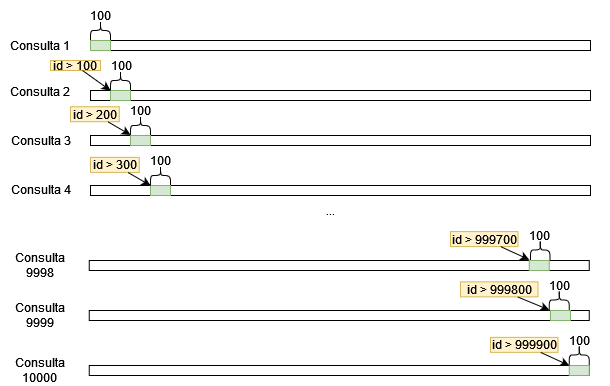

The diagram above was exported from draw.io. Its source (the exported page's mxGraphModel, read from the mxfile embedded in the PNG):
<mxGraphModel dx="1668" dy="794" grid="1" gridSize="10" guides="1" tooltips="1" connect="1" arrows="1" fold="1" page="1" pageScale="1" pageWidth="827" pageHeight="1169" math="0" shadow="0">
  <root>
    <mxCell id="0" />
    <mxCell id="1" parent="0" />
    <mxCell id="tkk2Juj_G-6m5xEochiQ-1" value="" style="rounded=0;whiteSpace=wrap;html=1;" vertex="1" parent="1">
      <mxGeometry x="70" y="510" width="500" height="10" as="geometry" />
    </mxCell>
    <mxCell id="tkk2Juj_G-6m5xEochiQ-2" value="" style="rounded=0;whiteSpace=wrap;html=1;" vertex="1" parent="1">
      <mxGeometry x="70" y="560" width="500" height="10" as="geometry" />
    </mxCell>
    <mxCell id="tkk2Juj_G-6m5xEochiQ-3" value="" style="rounded=0;whiteSpace=wrap;html=1;" vertex="1" parent="1">
      <mxGeometry x="70" y="605" width="500" height="10" as="geometry" />
    </mxCell>
    <mxCell id="tkk2Juj_G-6m5xEochiQ-4" value="" style="rounded=0;whiteSpace=wrap;html=1;" vertex="1" parent="1">
      <mxGeometry x="68.75" y="835" width="500" height="10" as="geometry" />
    </mxCell>
    <mxCell id="tkk2Juj_G-6m5xEochiQ-5" value="" style="shape=curlyBracket;whiteSpace=wrap;html=1;rounded=1;rotation=90;" vertex="1" parent="1">
      <mxGeometry x="70" y="490" width="20" height="20" as="geometry" />
    </mxCell>
    <mxCell id="tkk2Juj_G-6m5xEochiQ-6" value="" style="rounded=0;whiteSpace=wrap;html=1;fillColor=#d5e8d4;strokeColor=#82b366;" vertex="1" parent="1">
      <mxGeometry x="70" y="510" width="20" height="10" as="geometry" />
    </mxCell>
    <mxCell id="tkk2Juj_G-6m5xEochiQ-7" value="" style="shape=curlyBracket;whiteSpace=wrap;html=1;rounded=1;rotation=90;" vertex="1" parent="1">
      <mxGeometry x="90" y="540" width="20" height="20" as="geometry" />
    </mxCell>
    <mxCell id="tkk2Juj_G-6m5xEochiQ-8" value="" style="rounded=0;whiteSpace=wrap;html=1;fillColor=#d5e8d4;strokeColor=#82b366;" vertex="1" parent="1">
      <mxGeometry x="90" y="560" width="20" height="10" as="geometry" />
    </mxCell>
    <mxCell id="tkk2Juj_G-6m5xEochiQ-10" value="Consulta 1" style="text;html=1;strokeColor=none;fillColor=none;align=center;verticalAlign=middle;whiteSpace=wrap;rounded=0;" vertex="1" parent="1">
      <mxGeometry x="-20" y="500" width="78.75" height="30" as="geometry" />
    </mxCell>
    <mxCell id="tkk2Juj_G-6m5xEochiQ-11" value="100" style="text;html=1;strokeColor=none;fillColor=none;align=center;verticalAlign=middle;whiteSpace=wrap;rounded=0;" vertex="1" parent="1">
      <mxGeometry x="70.95" y="520" width="60" height="30" as="geometry" />
    </mxCell>
    <mxCell id="tkk2Juj_G-6m5xEochiQ-13" value="id &amp;gt; 100" style="text;html=1;strokeColor=#d6b656;fillColor=#fff2cc;align=center;verticalAlign=middle;whiteSpace=wrap;rounded=0;" vertex="1" parent="1">
      <mxGeometry x="30" y="530" width="50" height="10" as="geometry" />
    </mxCell>
    <mxCell id="tkk2Juj_G-6m5xEochiQ-14" value="" style="shape=curlyBracket;whiteSpace=wrap;html=1;rounded=1;rotation=90;" vertex="1" parent="1">
      <mxGeometry x="110" y="585" width="20" height="20" as="geometry" />
    </mxCell>
    <mxCell id="tkk2Juj_G-6m5xEochiQ-15" value="100" style="text;html=1;strokeColor=none;fillColor=none;align=center;verticalAlign=middle;whiteSpace=wrap;rounded=0;" vertex="1" parent="1">
      <mxGeometry x="90" y="565" width="60" height="30" as="geometry" />
    </mxCell>
    <mxCell id="tkk2Juj_G-6m5xEochiQ-17" value="id &amp;gt; 200" style="text;html=1;strokeColor=#d6b656;fillColor=#fff2cc;align=center;verticalAlign=middle;whiteSpace=wrap;rounded=0;" vertex="1" parent="1">
      <mxGeometry x="50" y="576.25" width="48.75" height="15" as="geometry" />
    </mxCell>
    <mxCell id="tkk2Juj_G-6m5xEochiQ-19" value="" style="rounded=0;whiteSpace=wrap;html=1;fillColor=#d5e8d4;strokeColor=#82b366;" vertex="1" parent="1">
      <mxGeometry x="110" y="605" width="20" height="10" as="geometry" />
    </mxCell>
    <mxCell id="tkk2Juj_G-6m5xEochiQ-20" value="" style="rounded=0;whiteSpace=wrap;html=1;" vertex="1" parent="1">
      <mxGeometry x="70" y="655" width="500" height="10" as="geometry" />
    </mxCell>
    <mxCell id="tkk2Juj_G-6m5xEochiQ-21" value="" style="shape=curlyBracket;whiteSpace=wrap;html=1;rounded=1;rotation=90;" vertex="1" parent="1">
      <mxGeometry x="130" y="635" width="20" height="20" as="geometry" />
    </mxCell>
    <mxCell id="tkk2Juj_G-6m5xEochiQ-22" value="100" style="text;html=1;strokeColor=none;fillColor=none;align=center;verticalAlign=middle;whiteSpace=wrap;rounded=0;" vertex="1" parent="1">
      <mxGeometry x="110" y="615" width="60" height="30" as="geometry" />
    </mxCell>
    <mxCell id="tkk2Juj_G-6m5xEochiQ-26" value="" style="rounded=0;whiteSpace=wrap;html=1;fillColor=#d5e8d4;strokeColor=#82b366;" vertex="1" parent="1">
      <mxGeometry x="130" y="655" width="20" height="10" as="geometry" />
    </mxCell>
    <mxCell id="tkk2Juj_G-6m5xEochiQ-27" value="" style="rounded=0;whiteSpace=wrap;html=1;fillColor=#d5e8d4;strokeColor=#82b366;" vertex="1" parent="1">
      <mxGeometry x="548.75" y="835" width="20" height="10" as="geometry" />
    </mxCell>
    <mxCell id="tkk2Juj_G-6m5xEochiQ-31" value="" style="shape=curlyBracket;whiteSpace=wrap;html=1;rounded=1;rotation=90;" vertex="1" parent="1">
      <mxGeometry x="548.75" y="814.48" width="20" height="20" as="geometry" />
    </mxCell>
    <mxCell id="tkk2Juj_G-6m5xEochiQ-32" value="100" style="text;html=1;strokeColor=none;fillColor=none;align=center;verticalAlign=middle;whiteSpace=wrap;rounded=0;" vertex="1" parent="1">
      <mxGeometry x="528.75" y="795" width="60" height="30" as="geometry" />
    </mxCell>
    <mxCell id="tkk2Juj_G-6m5xEochiQ-33" value="..." style="text;html=1;strokeColor=none;fillColor=none;align=center;verticalAlign=middle;whiteSpace=wrap;rounded=0;" vertex="1" parent="1">
      <mxGeometry x="280" y="665" width="60" height="30" as="geometry" />
    </mxCell>
    <mxCell id="tkk2Juj_G-6m5xEochiQ-34" value="100" style="text;html=1;strokeColor=none;fillColor=none;align=center;verticalAlign=middle;whiteSpace=wrap;rounded=0;" vertex="1" parent="1">
      <mxGeometry x="50" y="470" width="60" height="30" as="geometry" />
    </mxCell>
    <mxCell id="tkk2Juj_G-6m5xEochiQ-35" value="Consulta 2" style="text;html=1;strokeColor=none;fillColor=none;align=center;verticalAlign=middle;whiteSpace=wrap;rounded=0;" vertex="1" parent="1">
      <mxGeometry x="-20" y="546.25" width="78.75" height="30" as="geometry" />
    </mxCell>
    <mxCell id="tkk2Juj_G-6m5xEochiQ-36" value="Consulta 3" style="text;html=1;strokeColor=none;fillColor=none;align=center;verticalAlign=middle;whiteSpace=wrap;rounded=0;" vertex="1" parent="1">
      <mxGeometry x="-18.75" y="595" width="78.75" height="30" as="geometry" />
    </mxCell>
    <mxCell id="tkk2Juj_G-6m5xEochiQ-37" value="Consulta 4" style="text;html=1;strokeColor=none;fillColor=none;align=center;verticalAlign=middle;whiteSpace=wrap;rounded=0;" vertex="1" parent="1">
      <mxGeometry x="-18.75" y="644.49" width="78.75" height="30" as="geometry" />
    </mxCell>
    <mxCell id="tkk2Juj_G-6m5xEochiQ-38" value="Consulta 10000" style="text;html=1;strokeColor=none;fillColor=none;align=center;verticalAlign=middle;whiteSpace=wrap;rounded=0;" vertex="1" parent="1">
      <mxGeometry x="-20" y="825" width="78.75" height="30" as="geometry" />
    </mxCell>
    <mxCell id="tkk2Juj_G-6m5xEochiQ-39" value="" style="rounded=0;whiteSpace=wrap;html=1;" vertex="1" parent="1">
      <mxGeometry x="68.75" y="780" width="500" height="10" as="geometry" />
    </mxCell>
    <mxCell id="tkk2Juj_G-6m5xEochiQ-40" value="" style="rounded=0;whiteSpace=wrap;html=1;fillColor=#d5e8d4;strokeColor=#82b366;" vertex="1" parent="1">
      <mxGeometry x="530" y="780" width="20" height="10" as="geometry" />
    </mxCell>
    <mxCell id="tkk2Juj_G-6m5xEochiQ-44" value="" style="shape=curlyBracket;whiteSpace=wrap;html=1;rounded=1;rotation=90;" vertex="1" parent="1">
      <mxGeometry x="528.75" y="759.48" width="20" height="20" as="geometry" />
    </mxCell>
    <mxCell id="tkk2Juj_G-6m5xEochiQ-45" value="100" style="text;html=1;strokeColor=none;fillColor=none;align=center;verticalAlign=middle;whiteSpace=wrap;rounded=0;" vertex="1" parent="1">
      <mxGeometry x="508.75" y="740" width="60" height="30" as="geometry" />
    </mxCell>
    <mxCell id="tkk2Juj_G-6m5xEochiQ-46" value="Consulta 9999" style="text;html=1;strokeColor=none;fillColor=none;align=center;verticalAlign=middle;whiteSpace=wrap;rounded=0;" vertex="1" parent="1">
      <mxGeometry x="-20" y="770" width="78.75" height="30" as="geometry" />
    </mxCell>
    <mxCell id="tkk2Juj_G-6m5xEochiQ-47" value="" style="rounded=0;whiteSpace=wrap;html=1;" vertex="1" parent="1">
      <mxGeometry x="68.75" y="730" width="500" height="10" as="geometry" />
    </mxCell>
    <mxCell id="tkk2Juj_G-6m5xEochiQ-48" value="" style="rounded=0;whiteSpace=wrap;html=1;fillColor=#d5e8d4;strokeColor=#82b366;" vertex="1" parent="1">
      <mxGeometry x="508.75" y="730" width="20" height="10" as="geometry" />
    </mxCell>
    <mxCell id="tkk2Juj_G-6m5xEochiQ-52" value="" style="shape=curlyBracket;whiteSpace=wrap;html=1;rounded=1;rotation=90;" vertex="1" parent="1">
      <mxGeometry x="509.74" y="709.74" width="20" height="19.48" as="geometry" />
    </mxCell>
    <mxCell id="tkk2Juj_G-6m5xEochiQ-53" value="100" style="text;html=1;strokeColor=none;fillColor=none;align=center;verticalAlign=middle;whiteSpace=wrap;rounded=0;" vertex="1" parent="1">
      <mxGeometry x="488.75" y="690" width="60" height="30" as="geometry" />
    </mxCell>
    <mxCell id="tkk2Juj_G-6m5xEochiQ-54" value="Consulta 9998" style="text;html=1;strokeColor=none;fillColor=none;align=center;verticalAlign=middle;whiteSpace=wrap;rounded=0;" vertex="1" parent="1">
      <mxGeometry x="-20" y="720" width="78.75" height="30" as="geometry" />
    </mxCell>
    <mxCell id="tkk2Juj_G-6m5xEochiQ-55" value="" style="endArrow=classic;html=1;rounded=0;entryX=0;entryY=0;entryDx=0;entryDy=0;" edge="1" parent="1" source="tkk2Juj_G-6m5xEochiQ-13" target="tkk2Juj_G-6m5xEochiQ-8">
      <mxGeometry width="50" height="50" relative="1" as="geometry">
        <mxPoint x="240" y="690" as="sourcePoint" />
        <mxPoint x="290" y="640" as="targetPoint" />
      </mxGeometry>
    </mxCell>
    <mxCell id="tkk2Juj_G-6m5xEochiQ-57" value="" style="endArrow=classic;html=1;rounded=0;entryX=0.08;entryY=-0.062;entryDx=0;entryDy=0;entryPerimeter=0;" edge="1" parent="1" source="tkk2Juj_G-6m5xEochiQ-17" target="tkk2Juj_G-6m5xEochiQ-3">
      <mxGeometry width="50" height="50" relative="1" as="geometry">
        <mxPoint x="240" y="690" as="sourcePoint" />
        <mxPoint x="290" y="640" as="targetPoint" />
      </mxGeometry>
    </mxCell>
    <mxCell id="tkk2Juj_G-6m5xEochiQ-60" value="id &amp;gt; 300" style="text;html=1;strokeColor=#d6b656;fillColor=#fff2cc;align=center;verticalAlign=middle;whiteSpace=wrap;rounded=0;" vertex="1" parent="1">
      <mxGeometry x="70" y="626.87" width="48.75" height="15" as="geometry" />
    </mxCell>
    <mxCell id="tkk2Juj_G-6m5xEochiQ-61" value="" style="endArrow=classic;html=1;rounded=0;entryX=0.08;entryY=-0.062;entryDx=0;entryDy=0;entryPerimeter=0;" edge="1" parent="1" source="tkk2Juj_G-6m5xEochiQ-60">
      <mxGeometry width="50" height="50" relative="1" as="geometry">
        <mxPoint x="260" y="740.62" as="sourcePoint" />
        <mxPoint x="130" y="654.9999999999999" as="targetPoint" />
      </mxGeometry>
    </mxCell>
    <mxCell id="tkk2Juj_G-6m5xEochiQ-62" value="id &amp;gt; 999700" style="text;html=1;strokeColor=#d6b656;fillColor=#fff2cc;align=center;verticalAlign=middle;whiteSpace=wrap;rounded=0;" vertex="1" parent="1">
      <mxGeometry x="430" y="701.09" width="67.5" height="15" as="geometry" />
    </mxCell>
    <mxCell id="tkk2Juj_G-6m5xEochiQ-63" value="" style="endArrow=classic;html=1;rounded=0;entryX=0.08;entryY=-0.062;entryDx=0;entryDy=0;entryPerimeter=0;" edge="1" parent="1" source="tkk2Juj_G-6m5xEochiQ-62">
      <mxGeometry width="50" height="50" relative="1" as="geometry">
        <mxPoint x="638.75" y="814.84" as="sourcePoint" />
        <mxPoint x="508.75" y="729.2199999999999" as="targetPoint" />
      </mxGeometry>
    </mxCell>
    <mxCell id="tkk2Juj_G-6m5xEochiQ-64" value="id &amp;gt; 999800" style="text;html=1;strokeColor=#d6b656;fillColor=#fff2cc;align=center;verticalAlign=middle;whiteSpace=wrap;rounded=0;" vertex="1" parent="1">
      <mxGeometry x="440" y="751.35" width="77.5" height="15" as="geometry" />
    </mxCell>
    <mxCell id="tkk2Juj_G-6m5xEochiQ-65" value="" style="endArrow=classic;html=1;rounded=0;entryX=0.08;entryY=-0.062;entryDx=0;entryDy=0;entryPerimeter=0;" edge="1" parent="1" source="tkk2Juj_G-6m5xEochiQ-64">
      <mxGeometry width="50" height="50" relative="1" as="geometry">
        <mxPoint x="658.75" y="865.1" as="sourcePoint" />
        <mxPoint x="528.75" y="779.4799999999999" as="targetPoint" />
      </mxGeometry>
    </mxCell>
    <mxCell id="tkk2Juj_G-6m5xEochiQ-66" value="id &amp;gt; 999900" style="text;html=1;strokeColor=#d6b656;fillColor=#fff2cc;align=center;verticalAlign=middle;whiteSpace=wrap;rounded=0;" vertex="1" parent="1">
      <mxGeometry x="470" y="806.87" width="67.5" height="15" as="geometry" />
    </mxCell>
    <mxCell id="tkk2Juj_G-6m5xEochiQ-67" value="" style="endArrow=classic;html=1;rounded=0;entryX=0.08;entryY=-0.062;entryDx=0;entryDy=0;entryPerimeter=0;" edge="1" parent="1" source="tkk2Juj_G-6m5xEochiQ-66">
      <mxGeometry width="50" height="50" relative="1" as="geometry">
        <mxPoint x="678.75" y="920.62" as="sourcePoint" />
        <mxPoint x="548.75" y="834.9999999999999" as="targetPoint" />
      </mxGeometry>
    </mxCell>
  </root>
</mxGraphModel>